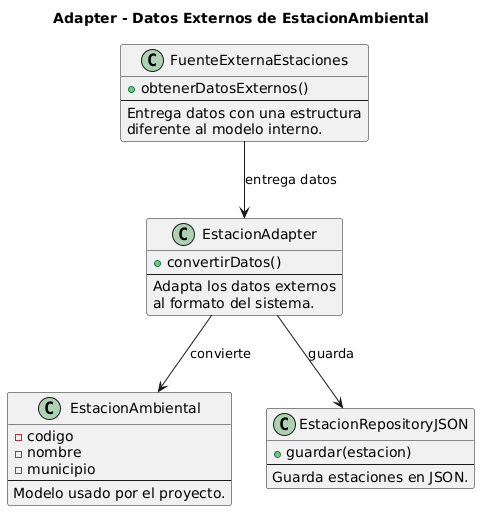

The diagram above was rendered by PlantUML. Its source (embedded in the PNG):
@startuml
title Adapter - Datos Externos de EstacionAmbiental

class FuenteExternaEstaciones {
  +obtenerDatosExternos()
  --
  Entrega datos con una estructura
  diferente al modelo interno.
}

class EstacionAdapter {
  +convertirDatos()
  --
  Adapta los datos externos
  al formato del sistema.
}

class EstacionAmbiental {
  -codigo
  -nombre
  -municipio
  --
  Modelo usado por el proyecto.
}

class EstacionRepositoryJSON {
  +guardar(estacion)
  --
  Guarda estaciones en JSON.
}

FuenteExternaEstaciones --> EstacionAdapter : entrega datos
EstacionAdapter --> EstacionAmbiental : convierte
EstacionAdapter --> EstacionRepositoryJSON : guarda
@enduml